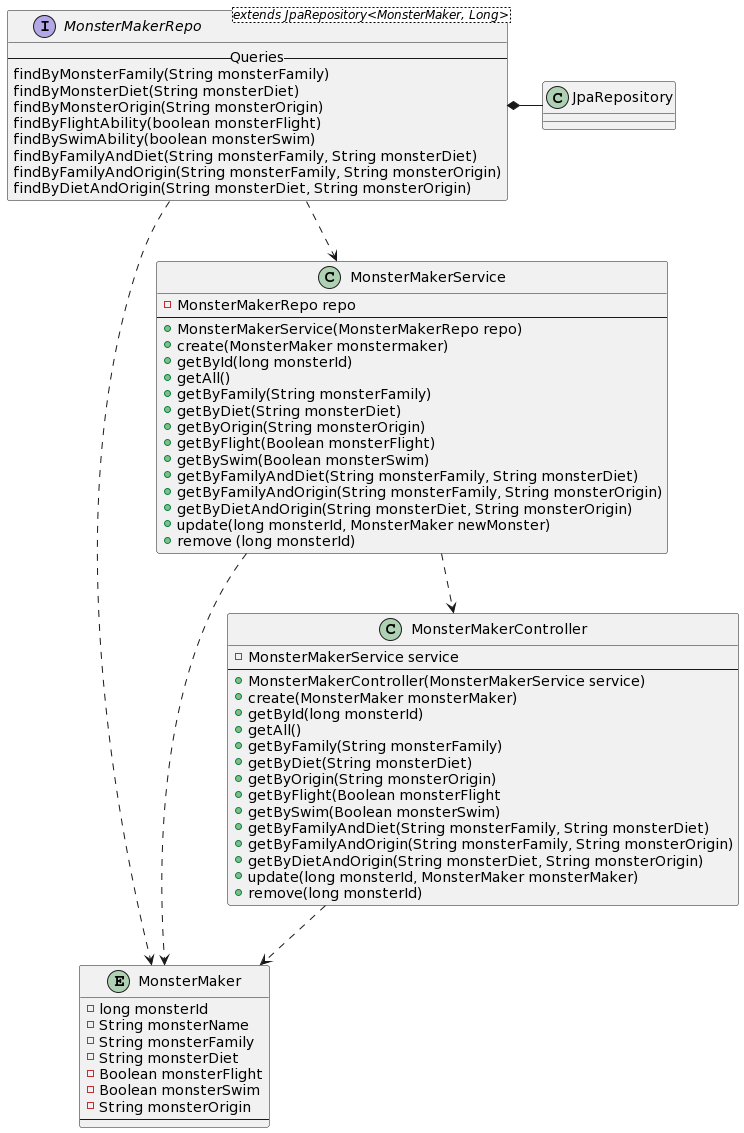

The diagram above was rendered by PlantUML. Its source (embedded in the PNG):
@startuml
entity MonsterMaker {
- long monsterId
- String monsterName
- String monsterFamily
- String monsterDiet
- Boolean monsterFlight
- Boolean monsterSwim
- String monsterOrigin
--
}

class MonsterMakerController {
- MonsterMakerService service
--
+ MonsterMakerController(MonsterMakerService service)
+ create(MonsterMaker monsterMaker)
+ getById(long monsterId)
+ getAll()
+ getByFamily(String monsterFamily)
+ getByDiet(String monsterDiet)
+ getByOrigin(String monsterOrigin)
+ getByFlight(Boolean monsterFlight
+ getBySwim(Boolean monsterSwim)
+ getByFamilyAndDiet(String monsterFamily, String monsterDiet)
+ getByFamilyAndOrigin(String monsterFamily, String monsterOrigin)
+ getByDietAndOrigin(String monsterDiet, String monsterOrigin)
+ update(long monsterId, MonsterMaker monsterMaker)
+ remove(long monsterId)
}

class MonsterMakerService {
- MonsterMakerRepo repo
--
+ MonsterMakerService(MonsterMakerRepo repo)
+ create(MonsterMaker monstermaker)
+ getById(long monsterId)
+ getAll()
+ getByFamily(String monsterFamily)
+ getByDiet(String monsterDiet)
+ getByOrigin(String monsterOrigin)
+ getByFlight(Boolean monsterFlight)
+ getBySwim(Boolean monsterSwim)
+ getByFamilyAndDiet(String monsterFamily, String monsterDiet)
+ getByFamilyAndOrigin(String monsterFamily, String monsterOrigin)
+ getByDietAndOrigin(String monsterDiet, String monsterOrigin)
+ update(long monsterId, MonsterMaker newMonster)
+ remove (long monsterId)
}

interface MonsterMakerRepo<extends JpaRepository<MonsterMaker, Long>> {
--Queries--
findByMonsterFamily(String monsterFamily)
findByMonsterDiet(String monsterDiet)
findByMonsterOrigin(String monsterOrigin)
findByFlightAbility(boolean monsterFlight)
findBySwimAbility(boolean monsterSwim)
findByFamilyAndDiet(String monsterFamily, String monsterDiet)
findByFamilyAndOrigin(String monsterFamily, String monsterOrigin)
findByDietAndOrigin(String monsterDiet, String monsterOrigin)
}

MonsterMakerRepo *- JpaRepository
MonsterMakerRepo ..> MonsterMaker
MonsterMakerRepo ..> MonsterMakerService
MonsterMakerService ..> MonsterMaker
MonsterMakerService ..> MonsterMakerController
MonsterMakerController ..> MonsterMaker
@enduml